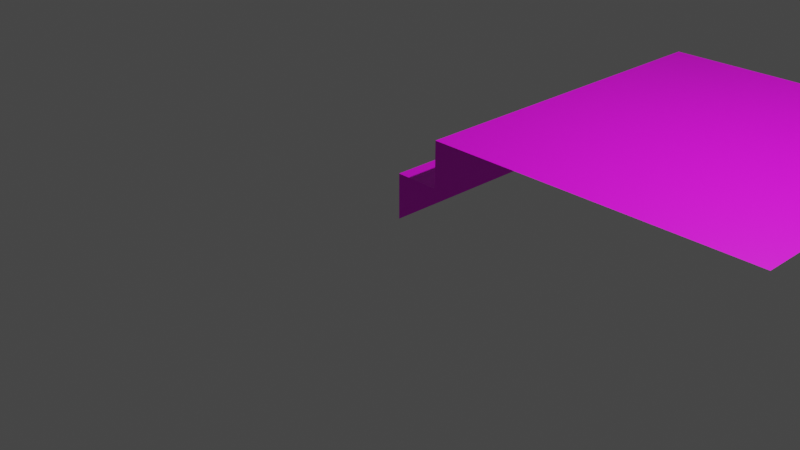 # Source: roofedge2.blend  (saved by Blender 2.93.20; exported with 4.5.12 LTS)
import bpy
from mathutils import Matrix  # noqa: F401  (used for matrix-valued properties, if any)

bpy.ops.wm.read_factory_settings(use_empty=True)
scene = bpy.context.scene
scene.name = 'Scene'

# ---- collections
col_collection = bpy.data.collections.new('Collection'); scene.collection.children.link(col_collection)

# ---- images (referenced by path relative to the original .blend; pixels are not part of the script)
import os
ASSET_DIR = os.environ.get("B2B_ASSET_DIR", "")  # directory of the original .blend (textures are referenced by path, not embedded)
HERE = os.path.dirname(os.path.abspath(__file__))  # packed textures are extracted next to this script under _unpacked/

def load_image(name, relpath, width, height, colorspace="sRGB"):
    """Load a texture the original file referenced (path relative to the .blend, or extracted next to this script)."""
    p = next((c for c in (os.path.join(HERE, relpath), os.path.join(ASSET_DIR, relpath)) if relpath and os.path.exists(c)), "")
    if p:
        img = bpy.data.images.load(p, check_existing=True)
        img.name = name
    else:  # same state as the original file: an image datablock whose file is absent (Cycles renders it pink)
        img = bpy.data.images.new(name, width, height)
        img.source = "FILE"
        img.filepath = "//" + (relpath or name)
    img.colorspace_settings.name = colorspace
    return img
img_snadtile_png_011 = load_image('snadtile.png.011', 'snadtile.png', 1024, 1024, 'sRGB')

# ---- materials (node trees are filled in below, after node groups)
mat_material_014 = bpy.data.materials.new('Material.014')
mat_material_014.use_transparent_shadow = False

# ---- material node trees
mat_material_014.use_nodes = True; mat_material_014.node_tree.nodes.clear()
_N = mat_material_014.node_tree.nodes; _L = mat_material_014.node_tree.links
n0 = _N.new('ShaderNodeBsdfPrincipled'); n0.name = 'Principled BSDF'; n0.location = (10, 300)
n0.distribution = 'GGX'
n0.subsurface_method = 'BURLEY'
n0.inputs[3].default_value = 1.45
n0.inputs[27].default_value = (0.0, 0.0, 0.0, 1.0)
n0.inputs[28].default_value = 1.0
n1 = _N.new('ShaderNodeOutputMaterial'); n1.name = 'Material Output'; n1.location = (300, 300)
n2 = _N.new('ShaderNodeTexImage'); n2.name = 'Image Texture'; n2.location = (-280, 280)
n2.image = img_snadtile_png_011
_L.new(n0.outputs[0], n1.inputs[0])
_L.new(n2.outputs[0], n0.inputs[0])
n1.is_active_output = True

# ---- world
world_world = bpy.data.worlds.new('World'); scene.world = world_world
world_world.use_nodes = True; world_world.node_tree.nodes.clear()
_N = world_world.node_tree.nodes; _L = world_world.node_tree.links
n0 = _N.new('ShaderNodeOutputWorld'); n0.name = 'World Output'; n0.location = (300, 300)
n1 = _N.new('ShaderNodeBackground'); n1.name = 'Background'; n1.location = (10, 300)
n1.inputs[0].default_value = (0.05088, 0.05088, 0.05088, 1.0)
_L.new(n1.outputs[0], n0.inputs[0])
n0.is_active_output = True
world_world.color = (0.05088, 0.05088, 0.05088)
world_world.use_sun_shadow = False
world_world.sun_shadow_jitter_overblur = 0.0

# ---- cameras
cam_camera = bpy.data.cameras.new('Camera')
cam_camera.clip_end = 100.0
cam_camera.ortho_scale = 7.314

# ---- lights
light_light = bpy.data.lights.new('Light', 'POINT')
light_light.transmission_factor = 0.0
light_light.energy = 1000.0
light_light.shadow_soft_size = 0.1
light_light.shadow_maximum_resolution = 0.006
light_light.use_absolute_resolution = True

# ---- meshes
me_cube_014 = bpy.data.meshes.new('Cube.014')
me_cube_014.from_pydata([(0.0, 0.0, 0.0), (0.0, 4.0, 0.0), (4.0, 0.0, 1.0), (4.0, 4.0, 1.0), (0.5, 0.0, 1.0), (0.0, 0.0, 0.5), (0.5, 0.0, 0.5), (0.0, 4.0, 0.5), (0.5, 4.0, 1.0), (0.5, 4.0, 0.5)], [], [(3, 8, 4, 2), (0, 5, 7, 1), (4, 8, 9, 6), (6, 9, 7, 5)])
_uv = me_cube_014.uv_layers.new(name='UVMap')
_uv.uv.foreach_set('vector', [0.5, 0.5033, 0.9375, 0.5033, 0.9375, 1.003, 0.5, 1.003, 0.439, 1.004, 0.188, 1.004, 0.188, 0.5015, 0.439, 0.5015, 0.9375, 1.003, 0.9375, 0.5033, 1.0, 0.5033, 1.0, 1.003, -0.0003859, 1.004, -0.0003858, 0.5015, 0.188, 0.5015, 0.188, 1.004])
me_cube_014.materials.append(mat_material_014)
me_cube_014.use_remesh_fix_poles = True
me_cube_014.use_remesh_preserve_attributes = False
me_cube_014.update()

# ---- objects
ob_light = bpy.data.objects.new('Light', light_light)
ob_camera = bpy.data.objects.new('Camera', cam_camera)
ob_cube_007 = bpy.data.objects.new('Cube.007', me_cube_014)

# ---- transforms, parenting, visibility, modifiers, constraints
ob_light.location = (4.076, 1.005, 5.904)
ob_light.rotation_euler = (0.6503, 0.05522, 1.866)
ob_light.lock_rotations_4d = False
ob_light.empty_display_type = 'ARROWS'
ob_light.color = (0.0, 0.0, 0.0, 0.0)
ob_light.lineart.crease_threshold = 0.0
ob_camera.location = (7.359, -6.926, 4.958)
ob_camera.rotation_euler = (1.109, 0.0, 0.8149)
ob_camera.lock_rotations_4d = False
ob_camera.empty_display_type = 'ARROWS'
ob_camera.color = (0.0, 0.0, 0.0, 0.0)
ob_camera.display_type = 'WIRE'
ob_camera.lineart.crease_threshold = 0.0
ob_cube_007.location = (0.0, 0.0, 0.0)

# ---- collection membership
col_collection.objects.link(ob_light)
col_collection.objects.link(ob_camera)
col_collection.objects.link(ob_cube_007)

# ---- scene / render settings (as saved in the file)
scene.camera = ob_camera
scene.frame_start = 1; scene.frame_end = 250; scene.frame_set(1)
scene.render.engine = 'BLENDER_EEVEE_NEXT'
scene.cycles.use_denoising = False
scene.cycles.samples = 128
scene.cycles.sampling_pattern = 'TABULATED_SOBOL'
scene.cycles.use_adaptive_sampling = False
scene.cycles.use_light_tree = False
scene.view_settings.view_transform = 'Filmic'
bpy.context.view_layer.update()
